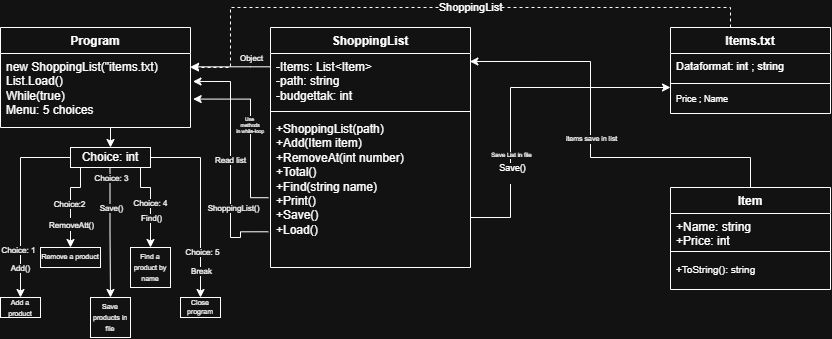

The diagram above was exported from draw.io. Its source (the exported page's mxGraphModel, read from the mxfile embedded in the PNG):
<mxGraphModel dx="1187" dy="694" grid="1" gridSize="10" guides="1" tooltips="1" connect="1" arrows="1" fold="1" page="1" pageScale="1" pageWidth="850" pageHeight="1100" math="0" shadow="0">
  <root>
    <mxCell id="0" />
    <mxCell id="1" parent="0" />
    <mxCell id="wegdy42PSrqhopbOyDAd-1" parent="1" style="swimlane;fontStyle=1;align=center;verticalAlign=top;childLayout=stackLayout;horizontal=1;startSize=26;horizontalStack=0;resizeParent=1;resizeParentMax=0;resizeLast=0;collapsible=1;marginBottom=0;whiteSpace=wrap;html=1;" value="ShoppingList&lt;div&gt;&lt;br&gt;&lt;/div&gt;" vertex="1">
      <mxGeometry height="240" width="200" x="280" y="40" as="geometry" />
    </mxCell>
    <mxCell id="wegdy42PSrqhopbOyDAd-2" parent="wegdy42PSrqhopbOyDAd-1" style="text;strokeColor=none;fillColor=none;align=left;verticalAlign=top;spacingLeft=4;spacingRight=4;overflow=hidden;rotatable=0;points=[[0,0.5],[1,0.5]];portConstraint=eastwest;whiteSpace=wrap;html=1;" value="-Items: List&amp;lt;Item&amp;gt;&lt;div&gt;-path: string&lt;/div&gt;&lt;div&gt;-budgettak: int&lt;/div&gt;" vertex="1">
      <mxGeometry height="54" width="200" y="26" as="geometry" />
    </mxCell>
    <mxCell id="wegdy42PSrqhopbOyDAd-3" parent="wegdy42PSrqhopbOyDAd-1" style="line;strokeWidth=1;fillColor=none;align=left;verticalAlign=middle;spacingTop=-1;spacingLeft=3;spacingRight=3;rotatable=0;labelPosition=right;points=[];portConstraint=eastwest;strokeColor=inherit;" value="" vertex="1">
      <mxGeometry height="8" width="200" y="80" as="geometry" />
    </mxCell>
    <mxCell id="wegdy42PSrqhopbOyDAd-4" parent="wegdy42PSrqhopbOyDAd-1" style="text;strokeColor=none;fillColor=none;align=left;verticalAlign=top;spacingLeft=4;spacingRight=4;overflow=hidden;rotatable=0;points=[[0,0.5],[1,0.5]];portConstraint=eastwest;whiteSpace=wrap;html=1;" value="+ShoppingList(path)&lt;div&gt;+Add(Item item)&lt;/div&gt;&lt;div&gt;+RemoveAt(int number)&lt;/div&gt;&lt;div&gt;+Total()&lt;/div&gt;&lt;div&gt;+Find(string name)&lt;/div&gt;&lt;div&gt;+Print()&lt;/div&gt;&lt;div&gt;+Save()&lt;/div&gt;&lt;div&gt;+Load()&lt;/div&gt;" vertex="1">
      <mxGeometry height="152" width="200" y="88" as="geometry" />
    </mxCell>
    <mxCell id="wegdy42PSrqhopbOyDAd-45" edge="1" parent="1" source="wegdy42PSrqhopbOyDAd-5" style="edgeStyle=orthogonalEdgeStyle;rounded=0;orthogonalLoop=1;jettySize=auto;html=1;exitX=0.5;exitY=1;exitDx=0;exitDy=0;entryX=0.5;entryY=0;entryDx=0;entryDy=0;" target="wegdy42PSrqhopbOyDAd-44">
      <mxGeometry relative="1" as="geometry" />
    </mxCell>
    <mxCell id="wegdy42PSrqhopbOyDAd-5" parent="1" style="swimlane;fontStyle=1;align=center;verticalAlign=top;childLayout=stackLayout;horizontal=1;startSize=26;horizontalStack=0;resizeParent=1;resizeParentMax=0;resizeLast=0;collapsible=1;marginBottom=0;whiteSpace=wrap;html=1;" value="Program" vertex="1">
      <mxGeometry height="100" width="190" x="10" y="40" as="geometry" />
    </mxCell>
    <mxCell id="wegdy42PSrqhopbOyDAd-6" parent="wegdy42PSrqhopbOyDAd-5" style="text;strokeColor=none;fillColor=none;align=left;verticalAlign=top;spacingLeft=4;spacingRight=4;overflow=hidden;rotatable=0;points=[[0,0.5],[1,0.5]];portConstraint=eastwest;whiteSpace=wrap;html=1;" value="&lt;div&gt;&lt;span style=&quot;background-color: transparent; color: light-dark(rgb(0, 0, 0), rgb(255, 255, 255));&quot;&gt;new ShoppingList(&quot;items.txt)&lt;/span&gt;&lt;/div&gt;&lt;div&gt;List.Load()&lt;/div&gt;&lt;div&gt;While(true)&amp;nbsp;&lt;/div&gt;&lt;div&gt;Menu: 5 choices&lt;/div&gt;&lt;div&gt;&lt;br&gt;&lt;/div&gt;" vertex="1">
      <mxGeometry height="74" width="190" y="26" as="geometry" />
    </mxCell>
    <mxCell id="wegdy42PSrqhopbOyDAd-9" parent="1" style="swimlane;fontStyle=1;align=center;verticalAlign=top;childLayout=stackLayout;horizontal=1;startSize=26;horizontalStack=0;resizeParent=1;resizeParentMax=0;resizeLast=0;collapsible=1;marginBottom=0;whiteSpace=wrap;html=1;" value="Items.txt" vertex="1">
      <mxGeometry height="86" width="160" x="680" y="40" as="geometry" />
    </mxCell>
    <mxCell id="wegdy42PSrqhopbOyDAd-10" parent="wegdy42PSrqhopbOyDAd-9" style="text;strokeColor=none;fillColor=none;align=left;verticalAlign=top;spacingLeft=4;spacingRight=4;overflow=hidden;rotatable=0;points=[[0,0.5],[1,0.5]];portConstraint=eastwest;whiteSpace=wrap;html=1;fontSize=11;" value="Dataformat: int ; string" vertex="1">
      <mxGeometry height="26" width="160" y="26" as="geometry" />
    </mxCell>
    <mxCell id="wegdy42PSrqhopbOyDAd-11" parent="wegdy42PSrqhopbOyDAd-9" style="line;strokeWidth=1;fillColor=none;align=left;verticalAlign=middle;spacingTop=-1;spacingLeft=3;spacingRight=3;rotatable=0;labelPosition=right;points=[];portConstraint=eastwest;strokeColor=inherit;" value="" vertex="1">
      <mxGeometry height="8" width="160" y="52" as="geometry" />
    </mxCell>
    <mxCell id="wegdy42PSrqhopbOyDAd-12" parent="wegdy42PSrqhopbOyDAd-9" style="text;strokeColor=none;fillColor=none;align=left;verticalAlign=top;spacingLeft=4;spacingRight=4;overflow=hidden;rotatable=0;points=[[0,0.5],[1,0.5]];portConstraint=eastwest;whiteSpace=wrap;html=1;fontSize=9;" value="Price ; Name" vertex="1">
      <mxGeometry height="26" width="160" y="60" as="geometry" />
    </mxCell>
    <mxCell id="wegdy42PSrqhopbOyDAd-36" edge="1" parent="1" source="wegdy42PSrqhopbOyDAd-13" style="edgeStyle=orthogonalEdgeStyle;rounded=0;orthogonalLoop=1;jettySize=auto;html=1;entryX=0.997;entryY=0.148;entryDx=0;entryDy=0;entryPerimeter=0;" target="wegdy42PSrqhopbOyDAd-2">
      <mxGeometry relative="1" x="-0.5081" as="geometry">
        <Array as="points">
          <mxPoint x="760" y="170" />
          <mxPoint x="600" y="170" />
          <mxPoint x="600" y="74" />
        </Array>
        <mxPoint x="600" y="160" as="targetPoint" />
      </mxGeometry>
    </mxCell>
    <mxCell id="wegdy42PSrqhopbOyDAd-39" connectable="0" parent="wegdy42PSrqhopbOyDAd-36" style="edgeLabel;html=1;align=center;verticalAlign=middle;resizable=0;points=[];fontSize=7;" value="items save in list" vertex="1">
      <mxGeometry relative="1" x="0.0286" y="-1" as="geometry">
        <mxPoint as="offset" />
      </mxGeometry>
    </mxCell>
    <mxCell id="wegdy42PSrqhopbOyDAd-13" parent="1" style="swimlane;fontStyle=1;align=center;verticalAlign=top;childLayout=stackLayout;horizontal=1;startSize=26;horizontalStack=0;resizeParent=1;resizeParentMax=0;resizeLast=0;collapsible=1;marginBottom=0;whiteSpace=wrap;html=1;" value="Item" vertex="1">
      <mxGeometry height="102" width="160" x="680" y="200" as="geometry" />
    </mxCell>
    <mxCell id="wegdy42PSrqhopbOyDAd-14" parent="wegdy42PSrqhopbOyDAd-13" style="text;strokeColor=none;fillColor=none;align=left;verticalAlign=top;spacingLeft=4;spacingRight=4;overflow=hidden;rotatable=0;points=[[0,0.5],[1,0.5]];portConstraint=eastwest;whiteSpace=wrap;html=1;" value="+Name: string&lt;div&gt;+Price: int&lt;/div&gt;" vertex="1">
      <mxGeometry height="34" width="160" y="26" as="geometry" />
    </mxCell>
    <mxCell id="wegdy42PSrqhopbOyDAd-15" parent="wegdy42PSrqhopbOyDAd-13" style="line;strokeWidth=1;fillColor=none;align=left;verticalAlign=middle;spacingTop=-1;spacingLeft=3;spacingRight=3;rotatable=0;labelPosition=right;points=[];portConstraint=eastwest;strokeColor=inherit;" value="" vertex="1">
      <mxGeometry height="8" width="160" y="60" as="geometry" />
    </mxCell>
    <mxCell id="wegdy42PSrqhopbOyDAd-16" parent="wegdy42PSrqhopbOyDAd-13" style="text;strokeColor=none;fillColor=none;align=left;verticalAlign=top;spacingLeft=4;spacingRight=4;overflow=hidden;rotatable=0;points=[[0,0.5],[1,0.5]];portConstraint=eastwest;whiteSpace=wrap;html=1;" value="&lt;font style=&quot;font-size: 10px;&quot;&gt;+ToString(): string&lt;/font&gt;" vertex="1">
      <mxGeometry height="34" width="160" y="68" as="geometry" />
    </mxCell>
    <mxCell id="wegdy42PSrqhopbOyDAd-23" edge="1" parent="1" source="wegdy42PSrqhopbOyDAd-9" style="edgeStyle=orthogonalEdgeStyle;rounded=0;orthogonalLoop=1;jettySize=auto;html=1;dashed=1;exitX=0.375;exitY=0;exitDx=0;exitDy=0;exitPerimeter=0;" target="wegdy42PSrqhopbOyDAd-6">
      <mxGeometry relative="1" x="-0.129" as="geometry">
        <Array as="points">
          <mxPoint x="740" y="20" />
          <mxPoint x="240" y="20" />
          <mxPoint x="240" y="80" />
        </Array>
        <mxPoint x="740" y="20" as="sourcePoint" />
        <mxPoint x="240" y="80" as="targetPoint" />
      </mxGeometry>
    </mxCell>
    <mxCell id="wegdy42PSrqhopbOyDAd-38" connectable="0" parent="wegdy42PSrqhopbOyDAd-23" style="edgeLabel;html=1;align=center;verticalAlign=middle;resizable=0;points=[];" value="ShoppingList" vertex="1">
      <mxGeometry relative="1" x="-0.0961" y="-1" as="geometry">
        <mxPoint as="offset" />
      </mxGeometry>
    </mxCell>
    <mxCell id="wegdy42PSrqhopbOyDAd-7" parent="1" style="line;strokeWidth=1;fillColor=none;align=left;verticalAlign=middle;spacingTop=-1;spacingLeft=3;spacingRight=3;rotatable=0;labelPosition=right;points=[];portConstraint=eastwest;strokeColor=inherit;" value="" vertex="1">
      <mxGeometry width="190" x="10" y="140" as="geometry" />
    </mxCell>
    <mxCell id="wegdy42PSrqhopbOyDAd-43" edge="1" parent="1" source="wegdy42PSrqhopbOyDAd-4" style="edgeStyle=orthogonalEdgeStyle;rounded=0;orthogonalLoop=1;jettySize=auto;html=1;entryX=1.013;entryY=0.378;entryDx=0;entryDy=0;entryPerimeter=0;exitX=-0.011;exitY=0.765;exitDx=0;exitDy=0;exitPerimeter=0;" target="wegdy42PSrqhopbOyDAd-6">
      <mxGeometry relative="1" x="-0.6534" as="geometry">
        <Array as="points">
          <mxPoint x="250" y="244.3" />
          <mxPoint x="250" y="250" />
          <mxPoint x="240" y="250" />
          <mxPoint x="240" y="94" />
        </Array>
        <mxPoint x="250" y="240" as="sourcePoint" />
        <mxPoint x="240" y="240" as="targetPoint" />
      </mxGeometry>
    </mxCell>
    <mxCell id="wegdy42PSrqhopbOyDAd-82" connectable="0" parent="wegdy42PSrqhopbOyDAd-43" style="edgeLabel;html=1;align=center;verticalAlign=middle;resizable=0;points=[];fontSize=8;" value="Read list" vertex="1">
      <mxGeometry relative="1" x="0.0184" y="1" as="geometry">
        <mxPoint as="offset" />
      </mxGeometry>
    </mxCell>
    <mxCell id="wegdy42PSrqhopbOyDAd-86" connectable="0" parent="wegdy42PSrqhopbOyDAd-43" style="edgeLabel;html=1;align=center;verticalAlign=middle;resizable=0;points=[];fontSize=8;" value="ShoppingList()" vertex="1">
      <mxGeometry relative="1" x="-0.1638" y="-2" as="geometry">
        <mxPoint y="26" as="offset" />
      </mxGeometry>
    </mxCell>
    <mxCell id="wegdy42PSrqhopbOyDAd-46" edge="1" parent="1" source="wegdy42PSrqhopbOyDAd-44" style="edgeStyle=orthogonalEdgeStyle;rounded=0;orthogonalLoop=1;jettySize=auto;html=1;">
      <mxGeometry relative="1" x="0.4737" as="geometry">
        <mxPoint x="30" y="310" as="targetPoint" />
      </mxGeometry>
    </mxCell>
    <mxCell id="wegdy42PSrqhopbOyDAd-52" connectable="0" parent="wegdy42PSrqhopbOyDAd-46" style="edgeLabel;html=1;align=center;verticalAlign=middle;resizable=0;points=[];fontSize=8;" value="Choice: 1" vertex="1">
      <mxGeometry relative="1" x="0.4947" y="-2" as="geometry">
        <mxPoint as="offset" />
      </mxGeometry>
    </mxCell>
    <mxCell id="wegdy42PSrqhopbOyDAd-77" connectable="0" parent="wegdy42PSrqhopbOyDAd-46" style="edgeLabel;html=1;align=center;verticalAlign=middle;resizable=0;points=[];fontSize=8;" value="Add()" vertex="1">
      <mxGeometry relative="1" x="0.7895" y="1" as="geometry">
        <mxPoint x="-1" y="-10" as="offset" />
      </mxGeometry>
    </mxCell>
    <mxCell id="wegdy42PSrqhopbOyDAd-47" edge="1" parent="1" source="wegdy42PSrqhopbOyDAd-44" style="edgeStyle=orthogonalEdgeStyle;rounded=0;orthogonalLoop=1;jettySize=auto;html=1;">
      <mxGeometry relative="1" x="0.0444" as="geometry">
        <Array as="points">
          <mxPoint x="90" y="200" />
          <mxPoint x="80" y="200" />
        </Array>
        <mxPoint x="80" y="260" as="targetPoint" />
      </mxGeometry>
    </mxCell>
    <mxCell id="wegdy42PSrqhopbOyDAd-54" connectable="0" parent="wegdy42PSrqhopbOyDAd-47" style="edgeLabel;html=1;align=center;verticalAlign=middle;resizable=0;points=[];fontSize=8;" value="Choice:2" vertex="1">
      <mxGeometry relative="1" x="0.0222" y="-1" as="geometry">
        <mxPoint as="offset" />
      </mxGeometry>
    </mxCell>
    <mxCell id="wegdy42PSrqhopbOyDAd-78" connectable="0" parent="wegdy42PSrqhopbOyDAd-47" style="edgeLabel;html=1;align=center;verticalAlign=middle;resizable=0;points=[];" value="&lt;font style=&quot;font-size: 8px;&quot;&gt;RemoveAtt()&lt;/font&gt;" vertex="1">
      <mxGeometry relative="1" x="0.4578" y="1" as="geometry">
        <mxPoint as="offset" />
      </mxGeometry>
    </mxCell>
    <mxCell id="wegdy42PSrqhopbOyDAd-48" edge="1" parent="1" source="wegdy42PSrqhopbOyDAd-44" style="edgeStyle=orthogonalEdgeStyle;rounded=0;orthogonalLoop=1;jettySize=auto;html=1;">
      <mxGeometry relative="1" x="0.3684" as="geometry">
        <mxPoint x="210" y="310" as="targetPoint" />
      </mxGeometry>
    </mxCell>
    <mxCell id="wegdy42PSrqhopbOyDAd-57" connectable="0" parent="wegdy42PSrqhopbOyDAd-48" style="edgeLabel;html=1;align=center;verticalAlign=middle;resizable=0;points=[];fontSize=8;" value="Choice: 5" vertex="1">
      <mxGeometry relative="1" x="0.5158" y="2" as="geometry">
        <mxPoint as="offset" />
      </mxGeometry>
    </mxCell>
    <mxCell id="wegdy42PSrqhopbOyDAd-81" connectable="0" parent="wegdy42PSrqhopbOyDAd-48" style="edgeLabel;html=1;align=center;verticalAlign=middle;resizable=0;points=[];fontSize=8;" value="Break" vertex="1">
      <mxGeometry relative="1" x="0.7137" y="1" as="geometry">
        <mxPoint as="offset" />
      </mxGeometry>
    </mxCell>
    <mxCell id="wegdy42PSrqhopbOyDAd-49" edge="1" parent="1" style="edgeStyle=orthogonalEdgeStyle;rounded=0;orthogonalLoop=1;jettySize=auto;html=1;">
      <mxGeometry relative="1" as="geometry">
        <mxPoint x="119.49999999999989" y="180" as="sourcePoint" />
        <mxPoint x="120" y="310" as="targetPoint" />
      </mxGeometry>
    </mxCell>
    <mxCell id="wegdy42PSrqhopbOyDAd-55" connectable="0" parent="wegdy42PSrqhopbOyDAd-49" style="edgeLabel;html=1;align=center;verticalAlign=middle;resizable=0;points=[];fontSize=8;" value="Choice: 3" vertex="1">
      <mxGeometry relative="1" x="-0.1586" as="geometry">
        <mxPoint x="1" y="-45" as="offset" />
      </mxGeometry>
    </mxCell>
    <mxCell id="wegdy42PSrqhopbOyDAd-79" connectable="0" parent="wegdy42PSrqhopbOyDAd-49" style="edgeLabel;html=1;align=center;verticalAlign=middle;resizable=0;points=[];fontSize=8;" value="Save()" vertex="1">
      <mxGeometry relative="1" x="-0.3844" y="1" as="geometry">
        <mxPoint as="offset" />
      </mxGeometry>
    </mxCell>
    <mxCell id="wegdy42PSrqhopbOyDAd-66" edge="1" parent="1" style="edgeStyle=orthogonalEdgeStyle;rounded=0;orthogonalLoop=1;jettySize=auto;html=1;entryX=0.5;entryY=0;entryDx=0;entryDy=0;" target="wegdy42PSrqhopbOyDAd-61">
      <mxGeometry relative="1" x="-0.7778" as="geometry">
        <Array as="points">
          <mxPoint x="150" y="200" />
          <mxPoint x="160" y="200" />
        </Array>
        <mxPoint x="150" y="180" as="sourcePoint" />
        <mxPoint x="160" y="200" as="targetPoint" />
      </mxGeometry>
    </mxCell>
    <mxCell id="wegdy42PSrqhopbOyDAd-67" connectable="0" parent="wegdy42PSrqhopbOyDAd-66" style="edgeLabel;html=1;align=center;verticalAlign=middle;resizable=0;points=[];fontSize=8;" value="Choice: 4" vertex="1">
      <mxGeometry relative="1" x="0.0037" as="geometry">
        <mxPoint as="offset" />
      </mxGeometry>
    </mxCell>
    <mxCell id="wegdy42PSrqhopbOyDAd-80" connectable="0" parent="wegdy42PSrqhopbOyDAd-66" style="edgeLabel;html=1;align=center;verticalAlign=middle;resizable=0;points=[];fontSize=8;" value="Find()" vertex="1">
      <mxGeometry relative="1" x="0.3244" y="1" as="geometry">
        <mxPoint as="offset" />
      </mxGeometry>
    </mxCell>
    <mxCell id="wegdy42PSrqhopbOyDAd-44" parent="1" style="html=1;whiteSpace=wrap;" value="Choice: int" vertex="1">
      <mxGeometry height="20" width="80" x="80" y="160" as="geometry" />
    </mxCell>
    <mxCell id="wegdy42PSrqhopbOyDAd-59" parent="1" style="html=1;whiteSpace=wrap;fontSize=9;" value="&lt;font style=&quot;font-size: 7px;&quot;&gt;Add a product&lt;/font&gt;" vertex="1">
      <mxGeometry height="20" width="40" x="10" y="310" as="geometry" />
    </mxCell>
    <mxCell id="wegdy42PSrqhopbOyDAd-60" parent="1" style="html=1;whiteSpace=wrap;fontSize=7;" value="Remove a product" vertex="1">
      <mxGeometry height="20" width="60" x="50" y="260" as="geometry" />
    </mxCell>
    <mxCell id="wegdy42PSrqhopbOyDAd-61" parent="1" style="html=1;whiteSpace=wrap;fontSize=9;" value="&lt;font style=&quot;font-size: 7px;&quot;&gt;Find a product by name&lt;/font&gt;" vertex="1">
      <mxGeometry height="40" width="40" x="140" y="260" as="geometry" />
    </mxCell>
    <mxCell id="wegdy42PSrqhopbOyDAd-62" parent="1" style="html=1;whiteSpace=wrap;fontSize=7;" value="Close program" vertex="1">
      <mxGeometry height="20" width="40" x="190" y="310" as="geometry" />
    </mxCell>
    <mxCell id="wegdy42PSrqhopbOyDAd-63" parent="1" style="html=1;whiteSpace=wrap;fontSize=9;" value="&lt;span style=&quot;font-size: 7px;&quot;&gt;Save products in file&lt;/span&gt;" vertex="1">
      <mxGeometry height="40" width="40" x="100" y="310" as="geometry" />
    </mxCell>
    <mxCell id="wegdy42PSrqhopbOyDAd-70" edge="1" parent="1" source="wegdy42PSrqhopbOyDAd-4" style="edgeStyle=orthogonalEdgeStyle;rounded=0;orthogonalLoop=1;jettySize=auto;html=1;exitX=-0.01;exitY=0.541;exitDx=0;exitDy=0;exitPerimeter=0;entryX=1.014;entryY=0.616;entryDx=0;entryDy=0;entryPerimeter=0;" target="wegdy42PSrqhopbOyDAd-6">
      <mxGeometry relative="1" x="-0.3216" as="geometry">
        <Array as="points">
          <mxPoint x="260" y="210.2" />
          <mxPoint x="260" y="111.6" />
        </Array>
        <mxPoint x="260" y="210" as="sourcePoint" />
        <mxPoint x="260" y="110" as="targetPoint" />
      </mxGeometry>
    </mxCell>
    <mxCell id="wegdy42PSrqhopbOyDAd-83" connectable="0" parent="wegdy42PSrqhopbOyDAd-70" style="edgeLabel;html=1;align=center;verticalAlign=middle;resizable=0;points=[];fontSize=5;" value="Use&lt;div&gt;&amp;nbsp;methods&lt;div&gt;&amp;nbsp;in while-loop&lt;/div&gt;&lt;/div&gt;" vertex="1">
      <mxGeometry relative="1" x="0.0525" y="1" as="geometry">
        <mxPoint as="offset" />
      </mxGeometry>
    </mxCell>
    <mxCell id="wegdy42PSrqhopbOyDAd-71" edge="1" parent="1" source="wegdy42PSrqhopbOyDAd-4" style="edgeStyle=orthogonalEdgeStyle;rounded=0;orthogonalLoop=1;jettySize=auto;html=1;entryX=0;entryY=0;entryDx=0;entryDy=0;entryPerimeter=0;" target="wegdy42PSrqhopbOyDAd-12">
      <mxGeometry relative="1" x="-0.7765" as="geometry">
        <Array as="points">
          <mxPoint x="520" y="230" />
          <mxPoint x="520" y="100" />
        </Array>
        <mxPoint x="520" y="90" as="targetPoint" />
      </mxGeometry>
    </mxCell>
    <mxCell id="wegdy42PSrqhopbOyDAd-72" connectable="0" parent="wegdy42PSrqhopbOyDAd-71" style="edgeLabel;html=1;align=center;verticalAlign=middle;resizable=0;points=[];fontSize=6;" value="Save List in file" vertex="1">
      <mxGeometry relative="1" x="-0.3781" as="geometry">
        <mxPoint as="offset" />
      </mxGeometry>
    </mxCell>
    <mxCell id="wegdy42PSrqhopbOyDAd-75" connectable="0" parent="wegdy42PSrqhopbOyDAd-71" style="edgeLabel;html=1;align=center;verticalAlign=middle;resizable=0;points=[];fontSize=9;" value="Save()&lt;div&gt;&lt;br&gt;&lt;/div&gt;" vertex="1">
      <mxGeometry relative="1" x="-0.4821" y="-1" as="geometry">
        <mxPoint as="offset" />
      </mxGeometry>
    </mxCell>
    <mxCell id="wegdy42PSrqhopbOyDAd-84" edge="1" parent="1" style="edgeStyle=orthogonalEdgeStyle;rounded=0;orthogonalLoop=1;jettySize=auto;html=1;">
      <mxGeometry relative="1" x="-0.125" as="geometry">
        <Array as="points">
          <mxPoint x="260" y="79.3" />
        </Array>
        <mxPoint x="280" y="79.3" as="sourcePoint" />
        <mxPoint x="200" y="79.3" as="targetPoint" />
      </mxGeometry>
    </mxCell>
    <mxCell id="wegdy42PSrqhopbOyDAd-85" connectable="0" parent="wegdy42PSrqhopbOyDAd-84" style="edgeLabel;html=1;align=center;verticalAlign=middle;resizable=0;points=[];" value="&lt;font style=&quot;font-size: 8px;&quot;&gt;Object&lt;/font&gt;" vertex="1">
      <mxGeometry relative="1" x="-0.525" y="-1" as="geometry">
        <mxPoint y="-9" as="offset" />
      </mxGeometry>
    </mxCell>
  </root>
</mxGraphModel>